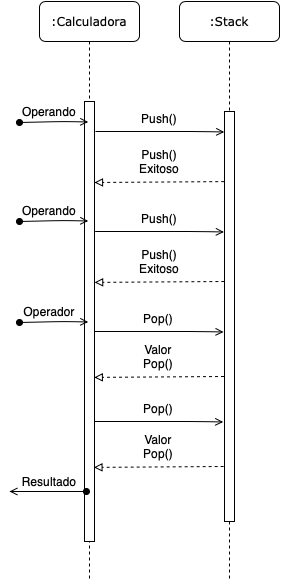

The diagram above was exported from draw.io. Its source (the exported page's mxGraphModel, read from the mxfile embedded in the PNG):
<mxGraphModel dx="946" dy="662" grid="1" gridSize="10" guides="1" tooltips="1" connect="1" arrows="1" fold="1" page="1" pageScale="1" pageWidth="1100" pageHeight="850" background="#ffffff" math="0" shadow="0">
  <root>
    <mxCell id="0" />
    <mxCell id="1" parent="0" />
    <mxCell id="7baba1c4bc27f4b0-2" value=":Stack" style="shape=umlLifeline;perimeter=lifelinePerimeter;whiteSpace=wrap;html=1;container=1;collapsible=0;recursiveResize=0;outlineConnect=0;rounded=1;shadow=0;comic=0;labelBackgroundColor=none;strokeWidth=1;fontFamily=Verdana;fontSize=12;align=center;" parent="1" vertex="1">
      <mxGeometry x="240" y="80" width="100" height="580" as="geometry" />
    </mxCell>
    <mxCell id="7baba1c4bc27f4b0-10" value="" style="html=1;points=[];perimeter=orthogonalPerimeter;rounded=0;shadow=0;comic=0;labelBackgroundColor=none;strokeWidth=1;fontFamily=Verdana;fontSize=12;align=center;" parent="7baba1c4bc27f4b0-2" vertex="1">
      <mxGeometry x="45" y="110" width="10" height="410" as="geometry" />
    </mxCell>
    <mxCell id="MwVEfVOrcSXsrBst24lR-6" value="" style="endArrow=block;html=1;endFill=0;exitX=-0.029;exitY=0.171;exitDx=0;exitDy=0;exitPerimeter=0;dashed=1;" edge="1" parent="7baba1c4bc27f4b0-2" source="7baba1c4bc27f4b0-10">
      <mxGeometry width="50" height="50" relative="1" as="geometry">
        <mxPoint x="40" y="181" as="sourcePoint" />
        <mxPoint x="-85" y="181" as="targetPoint" />
        <Array as="points" />
      </mxGeometry>
    </mxCell>
    <mxCell id="7baba1c4bc27f4b0-8" value=":Calculadora" style="shape=umlLifeline;perimeter=lifelinePerimeter;whiteSpace=wrap;html=1;container=1;collapsible=0;recursiveResize=0;outlineConnect=0;rounded=1;shadow=0;comic=0;labelBackgroundColor=none;strokeWidth=1;fontFamily=Verdana;fontSize=12;align=center;" parent="1" vertex="1">
      <mxGeometry x="100" y="80" width="100" height="580" as="geometry" />
    </mxCell>
    <mxCell id="7baba1c4bc27f4b0-9" value="" style="html=1;points=[];perimeter=orthogonalPerimeter;rounded=0;shadow=0;comic=0;labelBackgroundColor=none;strokeWidth=1;fontFamily=Verdana;fontSize=12;align=center;" parent="7baba1c4bc27f4b0-8" vertex="1">
      <mxGeometry x="45" y="100" width="10" height="440" as="geometry" />
    </mxCell>
    <mxCell id="MwVEfVOrcSXsrBst24lR-2" value="" style="endArrow=open;html=1;entryX=-0.029;entryY=0.05;entryDx=0;entryDy=0;entryPerimeter=0;endFill=0;" edge="1" parent="1" target="7baba1c4bc27f4b0-10">
      <mxGeometry width="50" height="50" relative="1" as="geometry">
        <mxPoint x="156" y="210" as="sourcePoint" />
        <mxPoint x="280" y="210" as="targetPoint" />
        <Array as="points">
          <mxPoint x="260" y="210" />
        </Array>
      </mxGeometry>
    </mxCell>
    <mxCell id="MwVEfVOrcSXsrBst24lR-3" value="&lt;br&gt;Push()" style="text;html=1;strokeColor=none;fillColor=none;align=center;verticalAlign=middle;whiteSpace=wrap;rounded=0;" vertex="1" parent="1">
      <mxGeometry x="200" y="180" width="40" height="20" as="geometry" />
    </mxCell>
    <mxCell id="MwVEfVOrcSXsrBst24lR-7" value="Push()&lt;br&gt;Exitoso" style="text;html=1;strokeColor=none;fillColor=none;align=center;verticalAlign=middle;whiteSpace=wrap;rounded=0;" vertex="1" parent="1">
      <mxGeometry x="200" y="230" width="40" height="20" as="geometry" />
    </mxCell>
    <mxCell id="MwVEfVOrcSXsrBst24lR-8" value="" style="endArrow=open;html=1;entryX=-0.029;entryY=0.05;entryDx=0;entryDy=0;entryPerimeter=0;endFill=0;" edge="1" parent="1">
      <mxGeometry width="50" height="50" relative="1" as="geometry">
        <mxPoint x="155.65" y="310" as="sourcePoint" />
        <mxPoint x="284.36" y="310.5" as="targetPoint" />
        <Array as="points">
          <mxPoint x="259.65" y="310" />
        </Array>
      </mxGeometry>
    </mxCell>
    <mxCell id="MwVEfVOrcSXsrBst24lR-9" value="&lt;br&gt;Push()" style="text;html=1;strokeColor=none;fillColor=none;align=center;verticalAlign=middle;whiteSpace=wrap;rounded=0;" vertex="1" parent="1">
      <mxGeometry x="199.65" y="280" width="40" height="20" as="geometry" />
    </mxCell>
    <mxCell id="MwVEfVOrcSXsrBst24lR-10" value="Push()&lt;br&gt;Exitoso" style="text;html=1;strokeColor=none;fillColor=none;align=center;verticalAlign=middle;whiteSpace=wrap;rounded=0;" vertex="1" parent="1">
      <mxGeometry x="199.65" y="330" width="40" height="20" as="geometry" />
    </mxCell>
    <mxCell id="MwVEfVOrcSXsrBst24lR-11" value="" style="endArrow=block;html=1;endFill=0;exitX=-0.029;exitY=0.171;exitDx=0;exitDy=0;exitPerimeter=0;dashed=1;" edge="1" parent="1">
      <mxGeometry width="50" height="50" relative="1" as="geometry">
        <mxPoint x="284.85" y="360" as="sourcePoint" />
        <mxPoint x="155.14" y="360.89" as="targetPoint" />
        <Array as="points" />
      </mxGeometry>
    </mxCell>
    <mxCell id="MwVEfVOrcSXsrBst24lR-13" value="" style="endArrow=open;html=1;entryX=-0.029;entryY=0.05;entryDx=0;entryDy=0;entryPerimeter=0;endFill=0;startArrow=oval;startFill=1;" edge="1" parent="1">
      <mxGeometry width="50" height="50" relative="1" as="geometry">
        <mxPoint x="80" y="201" as="sourcePoint" />
        <mxPoint x="148.71000000000004" y="200.5" as="targetPoint" />
        <Array as="points">
          <mxPoint x="124" y="200" />
        </Array>
      </mxGeometry>
    </mxCell>
    <mxCell id="MwVEfVOrcSXsrBst24lR-14" value="Operando" style="text;html=1;strokeColor=none;fillColor=none;align=center;verticalAlign=middle;whiteSpace=wrap;rounded=0;" vertex="1" parent="1">
      <mxGeometry x="90" y="180" width="40" height="20" as="geometry" />
    </mxCell>
    <mxCell id="MwVEfVOrcSXsrBst24lR-15" value="" style="endArrow=open;html=1;entryX=-0.029;entryY=0.05;entryDx=0;entryDy=0;entryPerimeter=0;endFill=0;startArrow=oval;startFill=1;" edge="1" parent="1">
      <mxGeometry width="50" height="50" relative="1" as="geometry">
        <mxPoint x="80" y="300" as="sourcePoint" />
        <mxPoint x="148.71000000000004" y="299.5" as="targetPoint" />
        <Array as="points">
          <mxPoint x="124" y="299" />
        </Array>
      </mxGeometry>
    </mxCell>
    <mxCell id="MwVEfVOrcSXsrBst24lR-16" value="Operando" style="text;html=1;strokeColor=none;fillColor=none;align=center;verticalAlign=middle;whiteSpace=wrap;rounded=0;" vertex="1" parent="1">
      <mxGeometry x="90" y="279" width="40" height="20" as="geometry" />
    </mxCell>
    <mxCell id="MwVEfVOrcSXsrBst24lR-17" value="" style="endArrow=open;html=1;entryX=-0.029;entryY=0.05;entryDx=0;entryDy=0;entryPerimeter=0;endFill=0;startArrow=oval;startFill=1;" edge="1" parent="1">
      <mxGeometry width="50" height="50" relative="1" as="geometry">
        <mxPoint x="80" y="401" as="sourcePoint" />
        <mxPoint x="148.71000000000004" y="400.5" as="targetPoint" />
        <Array as="points">
          <mxPoint x="124" y="400" />
        </Array>
      </mxGeometry>
    </mxCell>
    <mxCell id="MwVEfVOrcSXsrBst24lR-18" value="Operador" style="text;html=1;strokeColor=none;fillColor=none;align=center;verticalAlign=middle;whiteSpace=wrap;rounded=0;" vertex="1" parent="1">
      <mxGeometry x="90" y="380" width="40" height="20" as="geometry" />
    </mxCell>
    <mxCell id="MwVEfVOrcSXsrBst24lR-21" value="" style="endArrow=open;html=1;entryX=-0.029;entryY=0.05;entryDx=0;entryDy=0;entryPerimeter=0;endFill=0;" edge="1" parent="1">
      <mxGeometry width="50" height="50" relative="1" as="geometry">
        <mxPoint x="155.3" y="410" as="sourcePoint" />
        <mxPoint x="284.01000000000005" y="410.5" as="targetPoint" />
        <Array as="points">
          <mxPoint x="259.3" y="410" />
        </Array>
      </mxGeometry>
    </mxCell>
    <mxCell id="MwVEfVOrcSXsrBst24lR-22" value="&lt;br&gt;Pop()" style="text;html=1;strokeColor=none;fillColor=none;align=center;verticalAlign=middle;whiteSpace=wrap;rounded=0;" vertex="1" parent="1">
      <mxGeometry x="199.3" y="380" width="40" height="20" as="geometry" />
    </mxCell>
    <mxCell id="MwVEfVOrcSXsrBst24lR-23" value="Valor Pop()" style="text;html=1;strokeColor=none;fillColor=none;align=center;verticalAlign=middle;whiteSpace=wrap;rounded=0;" vertex="1" parent="1">
      <mxGeometry x="199.3" y="425" width="40" height="20" as="geometry" />
    </mxCell>
    <mxCell id="MwVEfVOrcSXsrBst24lR-24" value="" style="endArrow=block;html=1;endFill=0;exitX=-0.029;exitY=0.171;exitDx=0;exitDy=0;exitPerimeter=0;dashed=1;" edge="1" parent="1">
      <mxGeometry width="50" height="50" relative="1" as="geometry">
        <mxPoint x="284.5" y="455" as="sourcePoint" />
        <mxPoint x="154.79" y="455.89" as="targetPoint" />
        <Array as="points" />
      </mxGeometry>
    </mxCell>
    <mxCell id="MwVEfVOrcSXsrBst24lR-25" value="" style="endArrow=open;html=1;entryX=-0.029;entryY=0.05;entryDx=0;entryDy=0;entryPerimeter=0;endFill=0;" edge="1" parent="1">
      <mxGeometry width="50" height="50" relative="1" as="geometry">
        <mxPoint x="154.94999999999996" y="500" as="sourcePoint" />
        <mxPoint x="283.65999999999997" y="500.5" as="targetPoint" />
        <Array as="points">
          <mxPoint x="258.95" y="500" />
        </Array>
      </mxGeometry>
    </mxCell>
    <mxCell id="MwVEfVOrcSXsrBst24lR-26" value="&lt;br&gt;Pop()" style="text;html=1;strokeColor=none;fillColor=none;align=center;verticalAlign=middle;whiteSpace=wrap;rounded=0;" vertex="1" parent="1">
      <mxGeometry x="198.95000000000002" y="470" width="40" height="20" as="geometry" />
    </mxCell>
    <mxCell id="MwVEfVOrcSXsrBst24lR-27" value="Valor Pop()" style="text;html=1;strokeColor=none;fillColor=none;align=center;verticalAlign=middle;whiteSpace=wrap;rounded=0;" vertex="1" parent="1">
      <mxGeometry x="198.95000000000002" y="515" width="40" height="20" as="geometry" />
    </mxCell>
    <mxCell id="MwVEfVOrcSXsrBst24lR-28" value="" style="endArrow=block;html=1;endFill=0;exitX=-0.029;exitY=0.171;exitDx=0;exitDy=0;exitPerimeter=0;dashed=1;" edge="1" parent="1">
      <mxGeometry width="50" height="50" relative="1" as="geometry">
        <mxPoint x="284.15" y="545" as="sourcePoint" />
        <mxPoint x="154.43999999999997" y="545.89" as="targetPoint" />
        <Array as="points" />
      </mxGeometry>
    </mxCell>
    <mxCell id="MwVEfVOrcSXsrBst24lR-29" value="" style="endArrow=open;html=1;endFill=0;startArrow=oval;startFill=1;" edge="1" parent="1">
      <mxGeometry width="50" height="50" relative="1" as="geometry">
        <mxPoint x="146.93" y="570" as="sourcePoint" />
        <mxPoint x="70" y="570" as="targetPoint" />
        <Array as="points" />
      </mxGeometry>
    </mxCell>
    <mxCell id="MwVEfVOrcSXsrBst24lR-30" value="Resultado" style="text;html=1;strokeColor=none;fillColor=none;align=center;verticalAlign=middle;whiteSpace=wrap;rounded=0;" vertex="1" parent="1">
      <mxGeometry x="90" y="550" width="40" height="20" as="geometry" />
    </mxCell>
  </root>
</mxGraphModel>